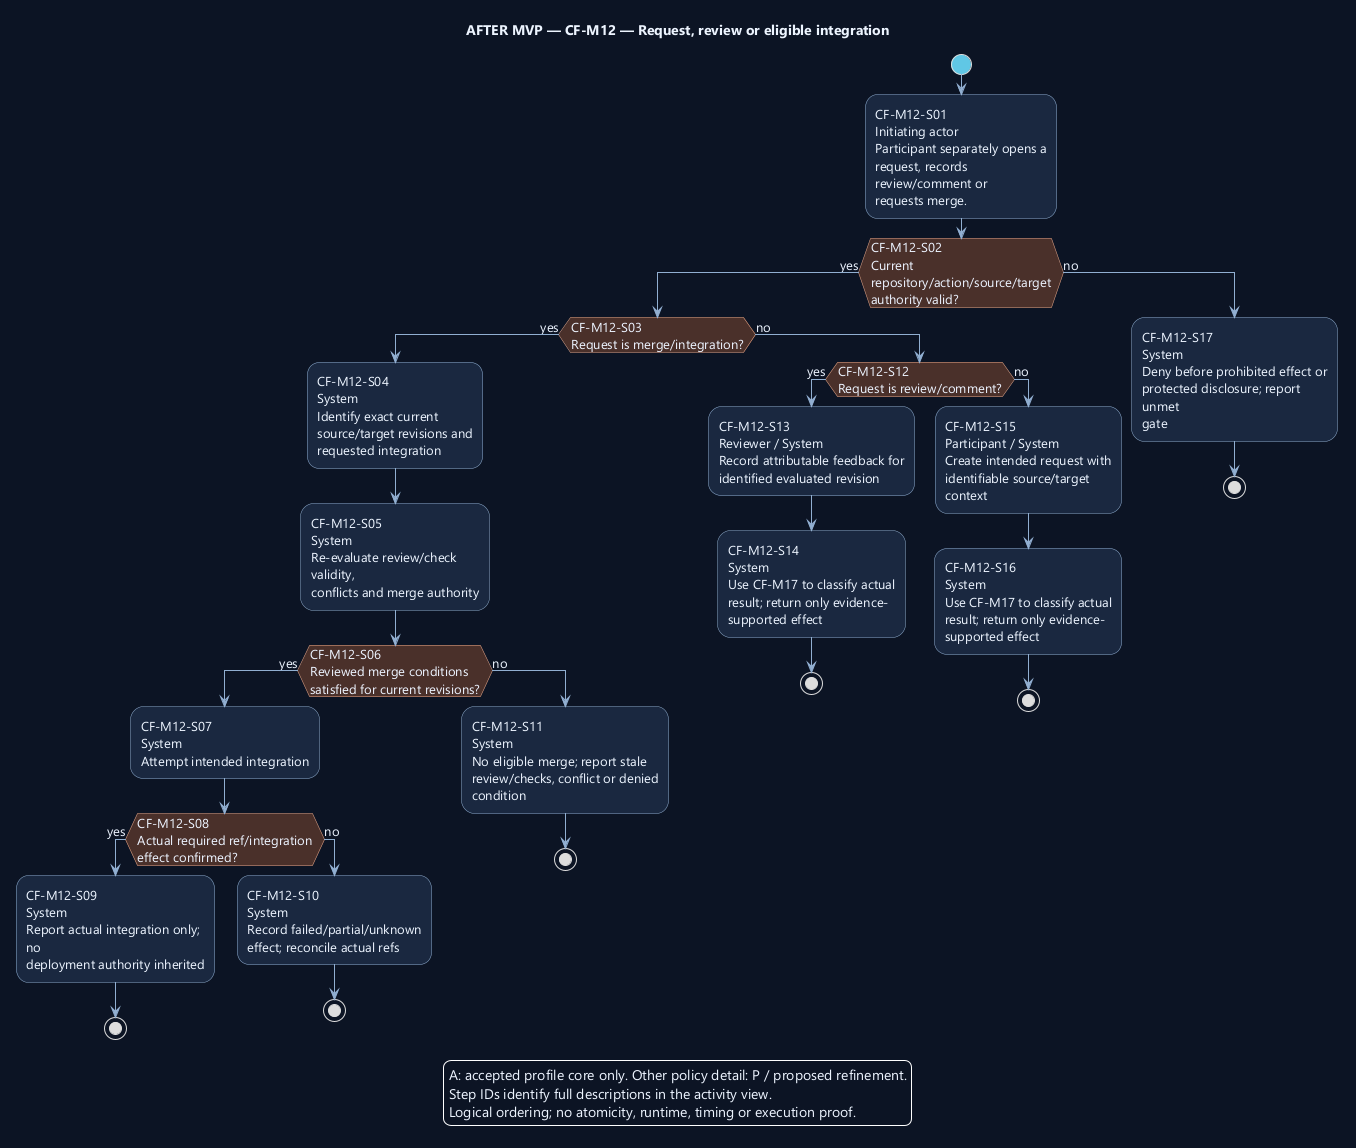

The diagram above was rendered by PlantUML. Its source (embedded in the PNG):
@startuml
' OWNER-MVP-2026-11-04 review: Future after MVP. Provider, advanced Sprint/review, or untrusted execution requirement retained as deferred.
skinparam backgroundColor #0D1525
skinparam defaultFontColor #EDF4FF
skinparam defaultFontName Segoe UI
skinparam defaultFontSize 13
skinparam shadowing false
skinparam ArrowColor #91AED1
skinparam activityBackgroundColor #1A2940
skinparam activityBorderColor #91AED1
skinparam activityDiamondBackgroundColor #4A302B
skinparam activityDiamondBorderColor #F1AD8A
skinparam activityStartColor #60C7E5
skinparam activityEndColor #60C7E5
skinparam wrapWidth 190
skinparam maxMessageSize 180

title AFTER MVP — CF-M12 — Request, review or eligible integration
start
:CF-M12-S01\nInitiating actor\nParticipant separately opens a\nrequest, records review/comment or\nrequests merge.;
if (CF-M12-S02\nCurrent\nrepository/action/source/target\nauthority valid?) then (yes)
if (CF-M12-S03\nRequest is merge/integration?) then (yes)
:CF-M12-S04\nSystem\nIdentify exact current\nsource/target revisions and\nrequested integration;
:CF-M12-S05\nSystem\nRe-evaluate review/check validity,\nconflicts and merge authority;
if (CF-M12-S06\nReviewed merge conditions\nsatisfied for current revisions?) then (yes)
:CF-M12-S07\nSystem\nAttempt intended integration;
if (CF-M12-S08\nActual required ref/integration\neffect confirmed?) then (yes)
:CF-M12-S09\nSystem\nReport actual integration only; no\ndeployment authority inherited;
stop
else (no)
:CF-M12-S10\nSystem\nRecord failed/partial/unknown\neffect; reconcile actual refs;
stop
endif
else (no)
:CF-M12-S11\nSystem\nNo eligible merge; report stale\nreview/checks, conflict or denied\ncondition;
stop
endif
else (no)
if (CF-M12-S12\nRequest is review/comment?) then (yes)
:CF-M12-S13\nReviewer / System\nRecord attributable feedback for\nidentified evaluated revision;
:CF-M12-S14\nSystem\nUse CF-M17 to classify actual\nresult; return only evidence-\nsupported effect;
stop
else (no)
:CF-M12-S15\nParticipant / System\nCreate intended request with\nidentifiable source/target context;
:CF-M12-S16\nSystem\nUse CF-M17 to classify actual\nresult; return only evidence-\nsupported effect;
stop
endif
endif
else (no)
:CF-M12-S17\nSystem\nDeny before prohibited effect or\nprotected disclosure; report unmet\ngate;
stop
endif
legend bottom
A: accepted profile core only. Other policy detail: P / proposed refinement.
Step IDs identify full descriptions in the activity view.
Logical ordering; no atomicity, runtime, timing or execution proof.
endlegend
@enduml